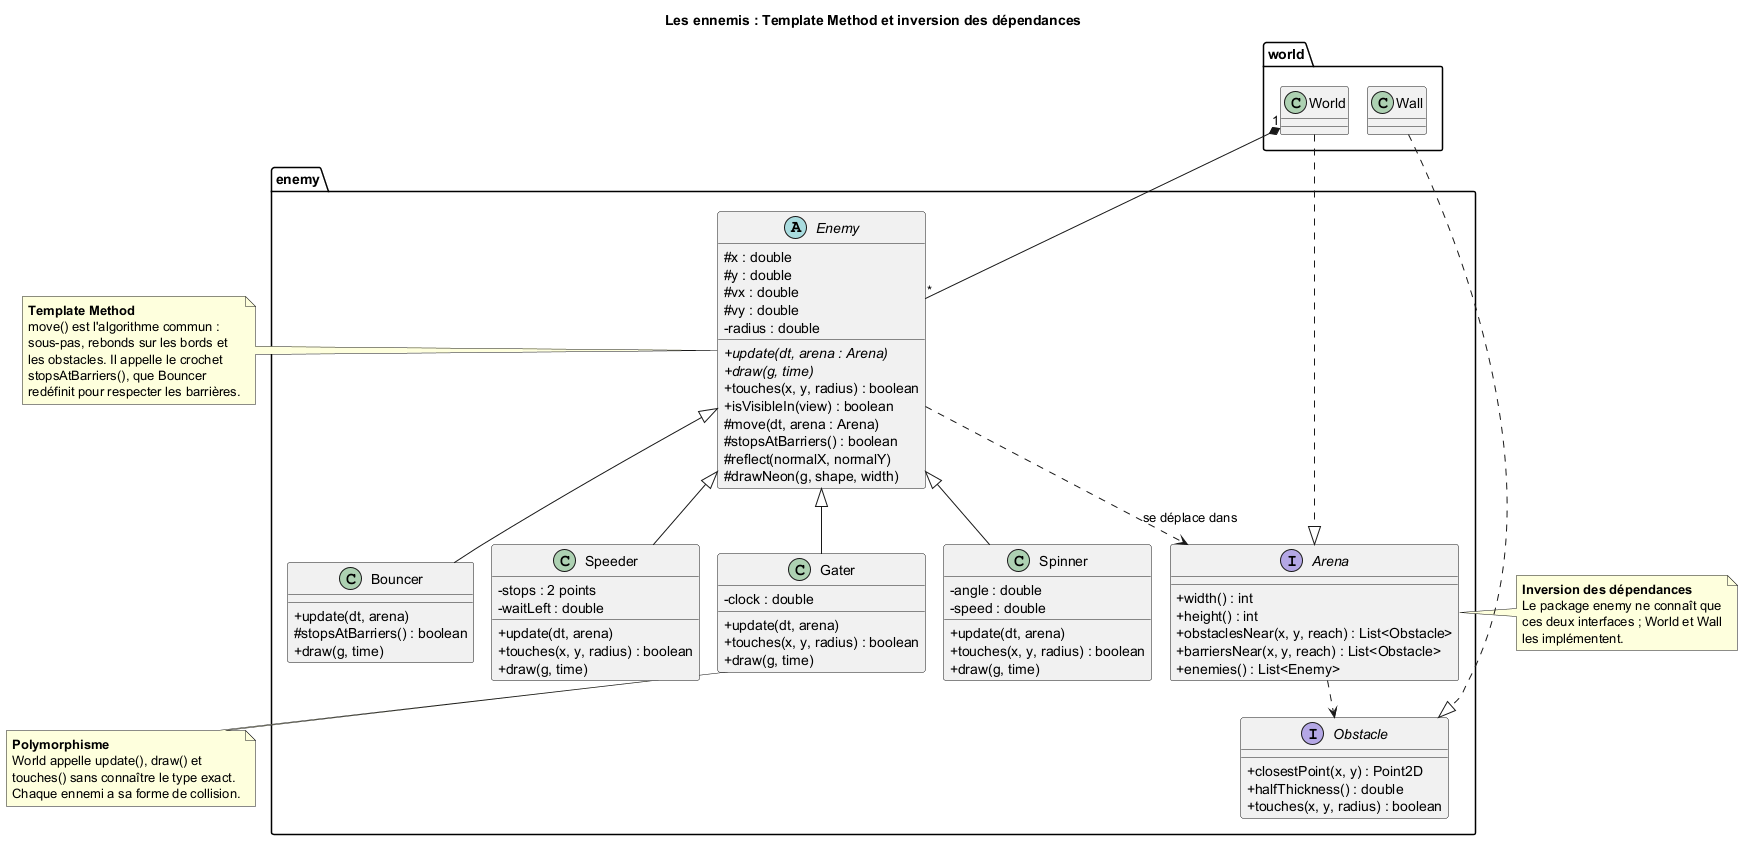

The diagram above was rendered by PlantUML. Its source (embedded in the PNG):
@startuml enemies
!pragma layout smetana
skinparam shadowing false
skinparam classAttributeIconSize 0
title Les ennemis : Template Method et inversion des dépendances

package enemy {
    interface Arena {
        +width() : int
        +height() : int
        +obstaclesNear(x, y, reach) : List<Obstacle>
        +barriersNear(x, y, reach) : List<Obstacle>
        +enemies() : List<Enemy>
    }

    interface Obstacle {
        +closestPoint(x, y) : Point2D
        +halfThickness() : double
        +touches(x, y, radius) : boolean
    }

    abstract class Enemy {
        #x : double
        #y : double
        #vx : double
        #vy : double
        -radius : double
        +{abstract} update(dt, arena : Arena)
        +{abstract} draw(g, time)
        +touches(x, y, radius) : boolean
        +isVisibleIn(view) : boolean
        #move(dt, arena : Arena)
        #stopsAtBarriers() : boolean
        #reflect(normalX, normalY)
        #drawNeon(g, shape, width)
    }

    class Bouncer {
        +update(dt, arena)
        #stopsAtBarriers() : boolean
        +draw(g, time)
    }

    class Speeder {
        -stops : 2 points
        -waitLeft : double
        +update(dt, arena)
        +touches(x, y, radius) : boolean
        +draw(g, time)
    }

    class Spinner {
        -angle : double
        -speed : double
        +update(dt, arena)
        +touches(x, y, radius) : boolean
        +draw(g, time)
    }

    class Gater {
        -clock : double
        +update(dt, arena)
        +touches(x, y, radius) : boolean
        +draw(g, time)
    }
}

package world {
    class World
    class Wall
}

Enemy <|-- Bouncer
Enemy <|-- Speeder
Enemy <|-- Spinner
Enemy <|-- Gater
Enemy ..> Arena : se déplace dans
Arena ..> Obstacle
World ..|> Arena
Wall ..|> Obstacle
World "1" *-- "*" Enemy

note right of Enemy
  <b>Template Method</b>
  move() est l'algorithme commun :
  sous-pas, rebonds sur les bords et
  les obstacles. Il appelle le crochet
  stopsAtBarriers(), que Bouncer
  redéfinit pour respecter les barrières.
end note

note bottom of Gater
  <b>Polymorphisme</b>
  World appelle update(), draw() et
  touches() sans connaître le type exact.
  Chaque ennemi a sa forme de collision.
end note

note left of Arena
  <b>Inversion des dépendances</b>
  Le package enemy ne connaît que
  ces deux interfaces ; World et Wall
  les implémentent.
end note
@enduml